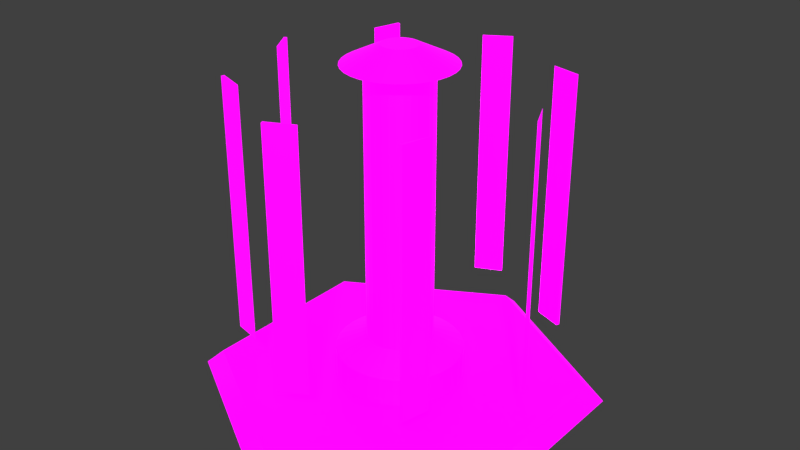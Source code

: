 # Source: Wind_Turbine.blend  (saved by Blender 2.80.75; exported with 4.5.12 LTS)
import bpy
from mathutils import Matrix  # noqa: F401  (used for matrix-valued properties, if any)

bpy.ops.wm.read_factory_settings(use_empty=True)
scene = bpy.context.scene
scene.name = 'Scene'

# ---- collections
col_collection_1 = bpy.data.collections.new('Collection 1'); scene.collection.children.link(col_collection_1)

# ---- images (referenced by path relative to the original .blend; pixels are not part of the script)
import os
ASSET_DIR = os.environ.get("B2B_ASSET_DIR", "")  # directory of the original .blend (textures are referenced by path, not embedded)
HERE = os.path.dirname(os.path.abspath(__file__))  # packed textures are extracted next to this script under _unpacked/

def load_image(name, relpath, width, height, colorspace="sRGB"):
    """Load a texture the original file referenced (path relative to the .blend, or extracted next to this script)."""
    p = next((c for c in (os.path.join(HERE, relpath), os.path.join(ASSET_DIR, relpath)) if relpath and os.path.exists(c)), "")
    if p:
        img = bpy.data.images.load(p, check_existing=True)
        img.name = name
    else:  # same state as the original file: an image datablock whose file is absent (Cycles renders it pink)
        img = bpy.data.images.new(name, width, height)
        img.source = "FILE"
        img.filepath = "//" + (relpath or name)
    img.colorspace_settings.name = colorspace
    return img
img_player_production_building_pallet_psd = load_image('Player Production Building Pallet.psd', 'Player Production Building Pallet.psd', 1024, 1024, 'sRGB')
img_emission_pallet_psd = load_image('Emission Pallet.psd', 'Emission Pallet.psd', 1024, 1024, 'sRGB')

# ---- materials (node trees are filled in below, after node groups)
mat_material = bpy.data.materials.new('Material')

# ---- material node trees
mat_material.use_nodes = True; mat_material.node_tree.nodes.clear()
_N = mat_material.node_tree.nodes; _L = mat_material.node_tree.links
n0 = _N.new('ShaderNodeOutputMaterial'); n0.name = 'Material Output'; n0.location = (300, 300)
n1 = _N.new('ShaderNodeBsdfPrincipled'); n1.name = 'Principled BSDF'; n1.location = (10, 300)
n1.distribution = 'GGX'
n1.subsurface_method = 'BURLEY'
n1.inputs[1].default_value = 0.6796
n1.inputs[3].default_value = 1.45
n1.inputs[13].default_value = 0.616
n1.inputs[28].default_value = 1.0
n2 = _N.new('ShaderNodeTexImage'); n2.name = 'Image Texture'; n2.location = (-280, 280)
n2.image = img_player_production_building_pallet_psd
n2.interpolation = 'Closest'
n3 = _N.new('ShaderNodeTexImage'); n3.name = 'Image Texture.001'; n3.location = (-280, -60)
n3.image = img_emission_pallet_psd
n3.interpolation = 'Closest'
_L.new(n1.outputs[0], n0.inputs[0])
_L.new(n2.outputs[0], n1.inputs[0])
_L.new(n3.outputs[0], n1.inputs[27])
n0.is_active_output = True

# ---- world
world_world = bpy.data.worlds.new('World'); scene.world = world_world
world_world.color = (0.05088, 0.05088, 0.05088)
world_world.use_sun_shadow = False
world_world.sun_shadow_jitter_overblur = 0.0
world_world.cycles.sampling_method = 'MANUAL'
world_world.light_settings.distance = 160.2

# ---- meshes
me_cube = bpy.data.meshes.new('Cube')
me_cube.from_pydata([(0.64, 0.276, 0.05828), (0.64, 1.355, 0.05829), (0.6526, 0.276, 0.05227), (0.6526, 1.355, 0.05227), (0.5871, 0.276, -0.05227), (0.5871, 1.355, -0.05227), (0.05828, 0.276, -0.64), (0.05828, 1.355, -0.64), (0.05227, 0.276, -0.6526), (0.05227, 1.355, -0.6526), (-0.05227, 0.276, -0.5871), (-0.05227, 1.355, -0.5871), (-0.05828, 0.276, 0.64), (-0.05828, 1.355, 0.64), (-0.05227, 0.276, 0.6526), (-0.05227, 1.355, 0.6526), (0.05227, 0.276, 0.5871), (0.05227, 1.355, 0.5871), (-0.64, 0.276, -0.05828), (-0.64, 1.355, -0.05828), (-0.6526, 0.276, -0.05227), (-0.6526, 1.355, -0.05227), (-0.5871, 0.276, 0.05227), (-0.5871, 1.355, 0.05227), (0.4938, 0.276, -0.4113), (0.4938, 1.355, -0.4113), (0.4984, 0.276, -0.4245), (0.4984, 1.355, -0.4245), (0.3782, 0.276, -0.4521), (0.3782, 1.355, -0.4521), (-0.4113, 0.276, -0.4938), (-0.4113, 1.355, -0.4938), (-0.4245, 0.276, -0.4984), (-0.4245, 1.355, -0.4984), (-0.4521, 0.276, -0.3782), (-0.4521, 1.355, -0.3782), (0.4113, 0.276, 0.4938), (0.4113, 1.355, 0.4938), (0.4245, 0.276, 0.4984), (0.4245, 1.355, 0.4984), (0.4521, 0.276, 0.3782), (0.4521, 1.355, 0.3782), (-0.4938, 0.276, 0.4113), (-0.4938, 1.355, 0.4113), (-0.4984, 0.276, 0.4245), (-0.4984, 1.355, 0.4245), (-0.3782, 0.276, 0.4521), (-0.3782, 1.355, 0.4521)], [], [(0, 2, 3, 1), (2, 4, 5, 3), (4, 0, 1, 5), (2, 0, 4), (5, 1, 3), (6, 8, 9, 7), (8, 10, 11, 9), (10, 6, 7, 11), (8, 6, 10), (11, 7, 9), (12, 14, 15, 13), (14, 16, 17, 15), (16, 12, 13, 17), (14, 12, 16), (17, 13, 15), (18, 20, 21, 19), (20, 22, 23, 21), (22, 18, 19, 23), (20, 18, 22), (23, 19, 21), (24, 26, 27, 25), (26, 28, 29, 27), (28, 24, 25, 29), (26, 24, 28), (29, 25, 27), (30, 32, 33, 31), (32, 34, 35, 33), (34, 30, 31, 35), (32, 30, 34), (35, 31, 33), (36, 38, 39, 37), (38, 40, 41, 39), (40, 36, 37, 41), (38, 36, 40), (41, 37, 39), (42, 44, 45, 43), (44, 46, 47, 45), (46, 42, 43, 47), (44, 42, 46), (47, 43, 45)])
_uv = me_cube.uv_layers.new(name='UVMap')
_uv.uv.foreach_set('vector', [0.847, 0.6828, 0.847, 0.7424, 0.9067, 0.7424, 0.9067, 0.6828, 0.847, 0.7424, 0.847, 0.802, 0.9067, 0.802, 0.9067, 0.7424, 0.847, 0.8617, 0.847, 0.9213, 0.9067, 0.9213, 0.9067, 0.8617, 0.7874, 0.802, 0.7874, 0.8617, 0.847, 0.8617, 0.9067, 0.802, 0.9663, 0.8617, 0.9663, 0.802, 0.847, 0.6828, 0.847, 0.7424, 0.9067, 0.7424, 0.9067, 0.6828, 0.847, 0.7424, 0.847, 0.802, 0.9067, 0.802, 0.9067, 0.7424, 0.847, 0.8617, 0.847, 0.9213, 0.9067, 0.9213, 0.9067, 0.8617, 0.7874, 0.802, 0.7874, 0.8617, 0.847, 0.8617, 0.9067, 0.802, 0.9663, 0.8617, 0.9663, 0.802, 0.847, 0.6828, 0.847, 0.7424, 0.9067, 0.7424, 0.9067, 0.6828, 0.847, 0.7424, 0.847, 0.802, 0.9067, 0.802, 0.9067, 0.7424, 0.847, 0.8617, 0.847, 0.9213, 0.9067, 0.9213, 0.9067, 0.8617, 0.7874, 0.802, 0.7874, 0.8617, 0.847, 0.8617, 0.9067, 0.802, 0.9663, 0.8617, 0.9663, 0.802, 0.847, 0.6828, 0.847, 0.7424, 0.9067, 0.7424, 0.9067, 0.6828, 0.847, 0.7424, 0.847, 0.802, 0.9067, 0.802, 0.9067, 0.7424, 0.847, 0.8617, 0.847, 0.9213, 0.9067, 0.9213, 0.9067, 0.8617, 0.7874, 0.802, 0.7874, 0.8617, 0.847, 0.8617, 0.9067, 0.802, 0.9663, 0.8617, 0.9663, 0.802, 0.847, 0.6828, 0.847, 0.7424, 0.9067, 0.7424, 0.9067, 0.6828, 0.847, 0.7424, 0.847, 0.802, 0.9067, 0.802, 0.9067, 0.7424, 0.847, 0.8617, 0.847, 0.9213, 0.9067, 0.9213, 0.9067, 0.8617, 0.7874, 0.802, 0.7874, 0.8617, 0.847, 0.8617, 0.9067, 0.802, 0.9663, 0.8617, 0.9663, 0.802, 0.847, 0.6828, 0.847, 0.7424, 0.9067, 0.7424, 0.9067, 0.6828, 0.847, 0.7424, 0.847, 0.802, 0.9067, 0.802, 0.9067, 0.7424, 0.847, 0.8617, 0.847, 0.9213, 0.9067, 0.9213, 0.9067, 0.8617, 0.7874, 0.802, 0.7874, 0.8617, 0.847, 0.8617, 0.9067, 0.802, 0.9663, 0.8617, 0.9663, 0.802, 0.847, 0.6828, 0.847, 0.7424, 0.9067, 0.7424, 0.9067, 0.6828, 0.847, 0.7424, 0.847, 0.802, 0.9067, 0.802, 0.9067, 0.7424, 0.847, 0.8617, 0.847, 0.9213, 0.9067, 0.9213, 0.9067, 0.8617, 0.7874, 0.802, 0.7874, 0.8617, 0.847, 0.8617, 0.9067, 0.802, 0.9663, 0.8617, 0.9663, 0.802, 0.847, 0.6828, 0.847, 0.7424, 0.9067, 0.7424, 0.9067, 0.6828, 0.847, 0.7424, 0.847, 0.802, 0.9067, 0.802, 0.9067, 0.7424, 0.847, 0.8617, 0.847, 0.9213, 0.9067, 0.9213, 0.9067, 0.8617, 0.7874, 0.802, 0.7874, 0.8617, 0.847, 0.8617, 0.9067, 0.802, 0.9663, 0.8617, 0.9663, 0.802])
me_cube.materials.append(mat_material)
me_cube.use_remesh_preserve_volume = False
me_cube.use_remesh_preserve_attributes = False
me_cube.use_mirror_vertex_groups = False
me_cube.update()
me_tile = bpy.data.meshes.new('Tile')
me_tile.from_pydata([(0.0, -2.485e-07, 0.8452), (0.732, -1.243e-07, 0.4226), (0.732, 1.243e-07, -0.4226), (0.0, 2.485e-07, -0.8452), (-0.732, 1.243e-07, -0.4226), (-0.732, -1.243e-07, 0.4226), (0.0, 0.06538, 1.904e-08), (0.0, 0.06538, 0.7705), (0.6672, 0.06538, 0.3852), (0.6672, 0.06538, -0.3852), (0.0, 0.06538, -0.7705), (-0.6672, 0.06538, -0.3852), (-0.6672, 0.06538, 0.3852), (3.304e-08, 1.4, -0.2267), (0.04422, 1.4, -0.2223), (4.616e-08, 0.2447, -0.138), (4.616e-08, 1.373, -0.138), (0.02693, 0.2447, -0.1354), (0.02693, 1.373, -0.1354), (0.05282, 0.2447, -0.1275), (0.05282, 1.373, -0.1275), (0.07669, 0.2447, -0.1148), (0.07669, 1.373, -0.1148), (0.09761, 0.2447, -0.09761), (0.09761, 1.373, -0.09761), (0.1148, 0.2447, -0.07669), (0.1148, 1.373, -0.07669), (0.1275, 0.2447, -0.05282), (0.1275, 1.373, -0.05282), (0.1354, 0.2447, -0.02693), (0.1354, 1.373, -0.02693), (0.138, 0.2447, -2.529e-07), (0.138, 1.373, -1.049e-07), (0.1354, 0.2447, 0.02693), (0.1354, 1.373, 0.02693), (0.1275, 0.2447, 0.05282), (0.1275, 1.373, 0.05282), (0.1148, 0.2447, 0.07669), (0.1148, 1.373, 0.07669), (0.09761, 0.2447, 0.09761), (0.09761, 1.373, 0.09761), (0.07669, 0.2447, 0.1148), (0.07669, 1.373, 0.1148), (0.05282, 0.2447, 0.1275), (0.05282, 1.373, 0.1275), (0.02693, 0.2447, 0.1354), (0.02693, 1.373, 0.1354), (1.181e-09, 0.2447, 0.138), (1.181e-09, 1.373, 0.138), (-0.02693, 0.2447, 0.1354), (-0.02693, 1.373, 0.1354), (-0.05282, 0.2447, 0.1275), (-0.05282, 1.373, 0.1275), (-0.07669, 0.2447, 0.1148), (-0.07669, 1.373, 0.1148), (-0.09761, 0.2447, 0.09761), (-0.09761, 1.373, 0.09761), (-0.1148, 0.2447, 0.07669), (-0.1148, 1.373, 0.07669), (-0.1275, 0.2447, 0.05282), (-0.1275, 1.373, 0.05282), (-0.1354, 0.2447, 0.02693), (-0.1354, 1.373, 0.02693), (-0.138, 0.2447, -3.757e-07), (-0.138, 1.373, -2.278e-07), (-0.1354, 0.2447, -0.02693), (-0.1354, 1.373, -0.02693), (-0.1275, 0.2447, -0.05282), (-0.1275, 1.373, -0.05282), (-0.1148, 0.2447, -0.07669), (-0.1148, 1.373, -0.07669), (-0.09761, 0.2447, -0.09761), (-0.09761, 1.373, -0.09761), (-0.07669, 0.2447, -0.1148), (-0.07669, 1.373, -0.1148), (-0.05282, 0.2447, -0.1275), (-0.05282, 1.373, -0.1275), (-0.02693, 0.2447, -0.1354), (-0.02693, 1.373, -0.1354), (0.08675, 1.4, -0.2094), (0.1259, 1.4, -0.1885), (0.1603, 1.4, -0.1603), (0.1885, 1.4, -0.1259), (0.2094, 1.4, -0.08675), (0.2223, 1.4, -0.04422), (0.2267, 1.4, -5.122e-08), (0.2223, 1.4, 0.04422), (0.2094, 1.4, 0.08675), (0.1885, 1.4, 0.1259), (0.1603, 1.4, 0.1603), (0.1259, 1.4, 0.1885), (0.08675, 1.4, 0.2094), (0.04422, 1.4, 0.2223), (-4.082e-08, 1.4, 0.2267), (-0.04422, 1.4, 0.2223), (-0.08675, 1.4, 0.2094), (-0.1259, 1.4, 0.1885), (-0.1603, 1.4, 0.1603), (-0.1885, 1.4, 0.1259), (-0.2094, 1.4, 0.08675), (-0.2223, 1.4, 0.04422), (-0.2267, 1.4, -2.53e-07), (-0.2223, 1.4, -0.04422), (-0.2094, 1.4, -0.08675), (-0.1885, 1.4, -0.1259), (-0.1603, 1.4, -0.1603), (-0.1259, 1.4, -0.1885), (-0.08675, 1.4, -0.2094), (-0.04422, 1.4, -0.2223), (5.594e-08, 1.475, -0.07405), (-0.01445, 1.475, -0.07263), (-0.02834, 1.475, -0.06841), (-0.04114, 1.475, -0.06157), (-0.05236, 1.475, -0.05236), (-0.06157, 1.475, -0.04114), (-0.06841, 1.475, -0.02834), (-0.07263, 1.475, -0.01445), (-0.07405, 1.475, -1.086e-07), (-0.07263, 1.475, 0.01445), (-0.06841, 1.475, 0.02834), (-0.06157, 1.475, 0.04114), (-0.05236, 1.475, 0.05236), (-0.04114, 1.475, 0.06157), (-0.02834, 1.475, 0.06841), (-0.01445, 1.475, 0.07263), (3.182e-08, 1.475, 0.07405), (0.01445, 1.475, 0.07263), (0.02834, 1.475, 0.06841), (0.04114, 1.475, 0.06157), (0.05236, 1.475, 0.05236), (0.06157, 1.475, 0.04114), (0.06841, 1.475, 0.02834), (0.07263, 1.475, 0.01445), (0.07405, 1.475, -4.266e-08), (0.07263, 1.475, -0.01445), (0.06841, 1.475, -0.02834), (0.06157, 1.475, -0.04114), (0.05236, 1.475, -0.05236), (0.04114, 1.475, -0.06157), (0.02834, 1.475, -0.06841), (0.01445, 1.475, -0.07263), (3.303e-08, 0.1857, -0.2659), (0.05187, 0.1857, -0.2608), (0.1018, 0.1857, -0.2457), (0.1477, 0.1857, -0.2211), (0.188, 0.1857, -0.188), (0.2211, 0.1857, -0.1477), (0.2457, 0.1857, -0.1018), (0.2608, 0.1857, -0.05188), (0.2659, 0.1857, -2.385e-07), (0.2608, 0.1857, 0.05187), (0.2457, 0.1857, 0.1018), (0.2211, 0.1857, 0.1477), (0.188, 0.1857, 0.188), (0.1477, 0.1857, 0.2211), (0.1018, 0.1857, 0.2457), (0.05187, 0.1857, 0.2608), (-5.361e-08, 0.1857, 0.2659), (-0.05187, 0.1857, 0.2608), (-0.1018, 0.1857, 0.2457), (-0.1477, 0.1857, 0.2211), (-0.188, 0.1857, 0.188), (-0.2211, 0.1857, 0.1477), (-0.2457, 0.1857, 0.1018), (-0.2608, 0.1857, 0.05187), (-0.2659, 0.1857, -4.751e-07), (-0.2608, 0.1857, -0.05188), (-0.2457, 0.1857, -0.1018), (-0.2211, 0.1857, -0.1477), (-0.188, 0.1857, -0.188), (-0.1477, 0.1857, -0.2211), (-0.1018, 0.1857, -0.2457), (-0.05187, 0.1857, -0.2608), (3.29e-08, 0.0623, -0.2659), (0.05187, 0.0623, -0.2608), (0.1018, 0.0623, -0.2457), (0.1477, 0.0623, -0.2211), (0.188, 0.0623, -0.188), (0.2211, 0.0623, -0.1477), (0.2457, 0.0623, -0.1018), (0.2608, 0.0623, -0.05188), (0.2659, 0.0623, -2.725e-07), (0.2608, 0.0623, 0.05187), (0.2457, 0.0623, 0.1018), (0.2211, 0.0623, 0.1477), (0.188, 0.0623, 0.188), (0.1477, 0.0623, 0.2211), (0.1018, 0.0623, 0.2457), (0.05187, 0.0623, 0.2608), (-5.374e-08, 0.0623, 0.2659), (-0.05187, 0.0623, 0.2608), (-0.1018, 0.0623, 0.2457), (-0.1477, 0.0623, 0.2211), (-0.188, 0.0623, 0.188), (-0.2211, 0.0623, 0.1477), (-0.2457, 0.0623, 0.1018), (-0.2608, 0.0623, 0.05187), (-0.2659, 0.0623, -5.092e-07), (-0.2608, 0.0623, -0.05188), (-0.2457, 0.0623, -0.1018), (-0.2211, 0.0623, -0.1477), (-0.188, 0.0623, -0.188), (-0.1477, 0.0623, -0.2211), (-0.1018, 0.0623, -0.2457), (-0.05187, 0.0623, -0.2608)], [], [(6, 7, 8), (6, 8, 9), (6, 9, 10), (6, 10, 11), (6, 11, 12), (6, 12, 7), (5, 0, 7, 12), (2, 3, 10, 9), (3, 4, 11, 10), (0, 1, 8, 7), (4, 5, 12, 11), (1, 2, 9, 8), (89, 88, 130, 129), (50, 48, 93, 94), (15, 16, 18, 17), (97, 96, 122, 121), (66, 64, 101, 102), (17, 18, 20, 19), (100, 99, 119, 118), (18, 16, 13, 14), (19, 20, 22, 21), (92, 91, 127, 126), (28, 26, 82, 83), (21, 22, 24, 23), (84, 83, 135, 134), (44, 42, 90, 91), (23, 24, 26, 25), (108, 107, 111, 110), (60, 58, 98, 99), (25, 26, 28, 27), (103, 102, 116, 115), (76, 74, 106, 107), (27, 28, 30, 29), (13, 108, 110, 109), (22, 20, 79, 80), (29, 30, 32, 31), (95, 94, 124, 123), (38, 36, 87, 88), (31, 32, 34, 33), (87, 86, 132, 131), (54, 52, 95, 96), (33, 34, 36, 35), (79, 14, 140, 139), (70, 68, 103, 104), (35, 36, 38, 37), (106, 105, 113, 112), (32, 30, 84, 85), (37, 38, 40, 39), (98, 97, 121, 120), (48, 46, 92, 93), (39, 40, 42, 41), (90, 89, 129, 128), (64, 62, 100, 101), (41, 42, 44, 43), (82, 81, 137, 136), (26, 24, 81, 82), (43, 44, 46, 45), (101, 100, 118, 117), (42, 40, 89, 90), (45, 46, 48, 47), (93, 92, 126, 125), (58, 56, 97, 98), (47, 48, 50, 49), (85, 84, 134, 133), (74, 72, 105, 106), (49, 50, 52, 51), (104, 103, 115, 114), (16, 78, 108, 13), (51, 52, 54, 53), (96, 95, 123, 122), (20, 18, 14, 79), (53, 54, 56, 55), (88, 87, 131, 130), (36, 34, 86, 87), (55, 56, 58, 57), (80, 79, 139, 138), (52, 50, 94, 95), (57, 58, 60, 59), (107, 106, 112, 111), (68, 66, 102, 103), (59, 60, 62, 61), (99, 98, 120, 119), (30, 28, 83, 84), (61, 62, 64, 63), (91, 90, 128, 127), (46, 44, 91, 92), (63, 64, 66, 65), (83, 82, 136, 135), (62, 60, 99, 100), (65, 66, 68, 67), (102, 101, 117, 116), (78, 76, 107, 108), (67, 68, 70, 69), (94, 93, 125, 124), (24, 22, 80, 81), (69, 70, 72, 71), (86, 85, 133, 132), (40, 38, 88, 89), (71, 72, 74, 73), (140, 109, 110, 111, 112, 113, 114, 115, 116, 117, 118, 119, 120, 121, 122, 123, 124, 125, 126, 127, 128, 129, 130, 131, 132, 133, 134, 135, 136, 137, 138, 139), (56, 54, 96, 97), (73, 74, 76, 75), (72, 70, 104, 105), (14, 13, 109, 140), (75, 76, 78, 77), (81, 80, 138, 137), (34, 32, 85, 86), (77, 78, 16, 15), (43, 45, 156, 155), (105, 104, 114, 113), (152, 153, 185, 184), (27, 29, 148, 147), (65, 67, 167, 166), (49, 51, 159, 158), (33, 35, 151, 150), (17, 19, 143, 142), (71, 73, 170, 169), (55, 57, 162, 161), (39, 41, 154, 153), (77, 15, 141, 172), (23, 25, 146, 145), (61, 63, 165, 164), (45, 47, 157, 156), (29, 31, 149, 148), (67, 69, 168, 167), (51, 53, 160, 159), (35, 37, 152, 151), (19, 21, 144, 143), (73, 75, 171, 170), (57, 59, 163, 162), (41, 43, 155, 154), (15, 17, 142, 141), (25, 27, 147, 146), (63, 65, 166, 165), (47, 49, 158, 157), (31, 33, 150, 149), (69, 71, 169, 168), (53, 55, 161, 160), (37, 39, 153, 152), (21, 23, 145, 144), (75, 77, 172, 171), (59, 61, 164, 163), (166, 167, 199, 198), (153, 154, 186, 185), (167, 168, 200, 199), (154, 155, 187, 186), (141, 142, 174, 173), (168, 169, 201, 200), (155, 156, 188, 187), (142, 143, 175, 174), (169, 170, 202, 201), (156, 157, 189, 188), (143, 144, 176, 175), (170, 171, 203, 202), (157, 158, 190, 189), (144, 145, 177, 176), (171, 172, 204, 203), (158, 159, 191, 190), (145, 146, 178, 177), (172, 141, 173, 204), (159, 160, 192, 191), (146, 147, 179, 178), (160, 161, 193, 192), (147, 148, 180, 179), (161, 162, 194, 193), (148, 149, 181, 180), (162, 163, 195, 194), (149, 150, 182, 181), (163, 164, 196, 195), (150, 151, 183, 182), (164, 165, 197, 196), (151, 152, 184, 183), (165, 166, 198, 197)])
me_tile.polygons.foreach_set('use_smooth', [1, 1, 1, 1, 1, 1, 1, 1, 1, 1, 1, 1, 0, 0, 0, 0, 0, 0, 0, 0, 0, 0, 0, 0, 0, 0, 0, 0, 0, 0, 0, 0, 0, 0, 0, 0, 0, 0, 0, 0, 0, 0, 0, 0, 0, 0, 0, 0, 0, 0, 0, 0, 0, 0, 0, 0, 0, 0, 0, 0, 0, 0, 0, 0, 0, 0, 0, 0, 0, 0, 0, 0, 0, 0, 0, 0, 0, 0, 0, 0, 0, 0, 0, 0, 0, 0, 0, 0, 0, 0, 0, 0, 0, 0, 0, 0, 0, 0, 0, 0, 0, 0, 0, 0, 0, 0, 0, 0, 0, 0, 0, 0, 0, 0, 0, 0, 0, 0, 0, 0, 0, 0, 0, 0, 0, 0, 0, 0, 0, 0, 0, 0, 0, 0, 0, 0, 0, 0, 0, 0, 0, 0, 0, 0, 0, 0, 0, 0, 0, 0, 0, 0, 0, 0, 0, 0, 0, 0, 0, 0, 0, 0, 0, 0, 0, 0, 0, 0, 0, 0, 0, 0, 0])
_k = set([(0, 1), (0, 5), (1, 2), (2, 3), (3, 4), (4, 5), (7, 8), (7, 12), (8, 9), (9, 10), (10, 11), (11, 12)])
me_tile.attributes.new('sharp_edge', 'BOOLEAN', 'EDGE').data.foreach_set('value', [ (min(e.vertices), max(e.vertices)) in _k for e in me_tile.edges])
_uv = me_tile.uv_layers.new(name='UVMap')
_uv.uv.foreach_set('vector', [0.3318, 0.8035, 0.2872, 0.7819, 0.3711, 0.7337, 0.3318, 0.8035, 0.3711, 0.7337, 0.4548, 0.7821, 0.3318, 0.8035, 0.4548, 0.7821, 0.4547, 0.8789, 0.3318, 0.8035, 0.4547, 0.8789, 0.3709, 0.9271, 0.3318, 0.8035, 0.3709, 0.9271, 0.2872, 0.8787, 0.3318, 0.8035, 0.2872, 0.8787, 0.2872, 0.7819, 0.3185, 0.8834, 0.3185, 0.8115, 0.3257, 0.8157, 0.3256, 0.8793, 0.443, 0.8117, 0.443, 0.8836, 0.4358, 0.8794, 0.4359, 0.8158, 0.443, 0.8836, 0.3807, 0.9194, 0.3807, 0.9111, 0.4358, 0.8794, 0.3185, 0.8115, 0.3808, 0.7757, 0.3808, 0.7839, 0.3257, 0.8157, 0.3807, 0.9194, 0.3185, 0.8834, 0.3256, 0.8793, 0.3807, 0.9111, 0.3808, 0.7757, 0.443, 0.8117, 0.4359, 0.8158, 0.3808, 0.7839, 0.1011, 0.8458, 0.09621, 0.8388, 0.1244, 0.8224, 0.1261, 0.8246, 0.1383, 0.892, 0.1332, 0.8919, 0.132, 0.8742, 0.1405, 0.8744, 0.09521, 0.9613, 0.09008, 0.5806, 0.09236, 0.5804, 0.09749, 0.9612, 0.163, 0.8561, 0.1554, 0.8598, 0.1438, 0.8292, 0.1463, 0.828, 0.1612, 0.9281, 0.1623, 0.923, 0.1799, 0.9254, 0.178, 0.9337, 0.09749, 0.9612, 0.09236, 0.5804, 0.09464, 0.5803, 0.09977, 0.961, 0.1806, 0.8379, 0.1759, 0.8449, 0.1505, 0.8244, 0.152, 0.8221, 0.128, 0.9462, 0.1332, 0.947, 0.132, 0.9647, 0.1236, 0.9633, 0.09977, 0.961, 0.09464, 0.5803, 0.09692, 0.5802, 0.1021, 0.9609, 0.1219, 0.8601, 0.1142, 0.8566, 0.1303, 0.8282, 0.1329, 0.8293, 0.1093, 0.9296, 0.1116, 0.9342, 0.09665, 0.9437, 0.09279, 0.9361, 0.1021, 0.9609, 0.09692, 0.5802, 0.09921, 0.5801, 0.1043, 0.9608, 0.09037, 0.8059, 0.09259, 0.7977, 0.1233, 0.8089, 0.1225, 0.8116, 0.1232, 0.8945, 0.1187, 0.8971, 0.1082, 0.8828, 0.1156, 0.8784, 0.1043, 0.9608, 0.09921, 0.5801, 0.1015, 0.58, 0.1066, 0.9607, 0.1387, 0.7659, 0.1472, 0.7667, 0.1411, 0.7988, 0.1383, 0.7985, 0.1591, 0.906, 0.1562, 0.9017, 0.1698, 0.8904, 0.1746, 0.8974, 0.1066, 0.9607, 0.1015, 0.58, 0.1038, 0.5798, 0.1089, 0.9605, 0.1759, 0.7839, 0.1806, 0.7909, 0.152, 0.8067, 0.1505, 0.8044, 0.1434, 0.9457, 0.1482, 0.9437, 0.1567, 0.9592, 0.1488, 0.9626, 0.1089, 0.9605, 0.1038, 0.5798, 0.1061, 0.5797, 0.1112, 0.9604, 0.1302, 0.7665, 0.1387, 0.7659, 0.1383, 0.7985, 0.1355, 0.7988, 0.1187, 0.9417, 0.1232, 0.9444, 0.1156, 0.9604, 0.1082, 0.9561, 0.1112, 0.9604, 0.1061, 0.5797, 0.1083, 0.5796, 0.1135, 0.9603, 0.1472, 0.8621, 0.1387, 0.8629, 0.1383, 0.8302, 0.1411, 0.83, 0.1116, 0.9047, 0.1093, 0.9093, 0.09279, 0.9028, 0.09665, 0.8952, 0.1135, 0.9603, 0.1083, 0.5796, 0.1106, 0.5795, 0.1157, 0.9602, 0.09259, 0.8311, 0.09037, 0.8229, 0.1225, 0.8172, 0.1233, 0.8199, 0.1482, 0.8952, 0.1434, 0.8931, 0.1488, 0.8763, 0.1567, 0.8796, 0.1157, 0.9602, 0.1106, 0.5795, 0.1129, 0.5793, 0.118, 0.9601, 0.1142, 0.7722, 0.1219, 0.7687, 0.1329, 0.7995, 0.1303, 0.8006, 0.1562, 0.9371, 0.1591, 0.9328, 0.1746, 0.9415, 0.1698, 0.9485, 0.118, 0.9601, 0.1129, 0.5793, 0.1152, 0.5792, 0.1203, 0.9599, 0.1554, 0.769, 0.163, 0.7727, 0.1463, 0.8008, 0.1438, 0.7996, 0.1074, 0.9194, 0.1078, 0.9246, 0.09042, 0.9279, 0.08962, 0.9194, 0.1203, 0.9599, 0.1152, 0.5792, 0.1175, 0.5791, 0.1226, 0.9598, 0.1699, 0.8511, 0.163, 0.8561, 0.1463, 0.828, 0.1485, 0.8264, 0.1332, 0.8919, 0.128, 0.8927, 0.1236, 0.8755, 0.132, 0.8742, 0.1226, 0.9598, 0.1175, 0.5791, 0.1197, 0.579, 0.1249, 0.9597, 0.1072, 0.8518, 0.1011, 0.8458, 0.1261, 0.8246, 0.128, 0.8266, 0.1623, 0.9158, 0.1612, 0.9108, 0.178, 0.9052, 0.1799, 0.9135, 0.1249, 0.9597, 0.1197, 0.579, 0.122, 0.5789, 0.1272, 0.9596, 0.09621, 0.79, 0.1011, 0.783, 0.1261, 0.8041, 0.1244, 0.8064, 0.1116, 0.9342, 0.1148, 0.9383, 0.1019, 0.9504, 0.09665, 0.9437, 0.1272, 0.9596, 0.122, 0.5789, 0.1243, 0.5787, 0.1294, 0.9594, 0.1841, 0.8301, 0.1806, 0.8379, 0.152, 0.8221, 0.1531, 0.8195, 0.1187, 0.8971, 0.1148, 0.9006, 0.1019, 0.8884, 0.1082, 0.8828, 0.1294, 0.9594, 0.1243, 0.5787, 0.1266, 0.5786, 0.1317, 0.9593, 0.1302, 0.8623, 0.1219, 0.8601, 0.1329, 0.8293, 0.1355, 0.83, 0.1562, 0.9017, 0.1525, 0.8981, 0.1637, 0.8844, 0.1698, 0.8904, 0.1317, 0.9593, 0.1266, 0.5786, 0.1289, 0.5785, 0.134, 0.9592, 0.08962, 0.8144, 0.09037, 0.8059, 0.1225, 0.8116, 0.1223, 0.8144, 0.1482, 0.9437, 0.1525, 0.9408, 0.1637, 0.9545, 0.1567, 0.9592, 0.134, 0.9592, 0.1289, 0.5785, 0.1312, 0.5784, 0.1363, 0.9591, 0.1699, 0.7777, 0.1759, 0.7839, 0.1505, 0.8044, 0.1485, 0.8024, 0.1332, 0.947, 0.1383, 0.9468, 0.1405, 0.9644, 0.132, 0.9647, 0.1363, 0.9591, 0.1312, 0.5784, 0.1334, 0.5782, 0.1386, 0.9589, 0.1554, 0.8598, 0.1472, 0.8621, 0.1411, 0.83, 0.1438, 0.8292, 0.1232, 0.9444, 0.128, 0.9462, 0.1236, 0.9633, 0.1156, 0.9604, 0.1386, 0.9589, 0.1334, 0.5782, 0.1357, 0.5781, 0.1408, 0.9588, 0.09621, 0.8388, 0.09259, 0.8311, 0.1233, 0.8199, 0.1244, 0.8224, 0.1093, 0.9093, 0.1078, 0.9143, 0.09042, 0.9109, 0.09279, 0.9028, 0.1408, 0.9588, 0.1357, 0.5781, 0.138, 0.578, 0.1431, 0.9587, 0.1072, 0.777, 0.1142, 0.7722, 0.1303, 0.8006, 0.128, 0.8022, 0.1434, 0.8931, 0.1383, 0.892, 0.1405, 0.8744, 0.1488, 0.8763, 0.1431, 0.9587, 0.138, 0.578, 0.1403, 0.5779, 0.1454, 0.9586, 0.1472, 0.7667, 0.1554, 0.769, 0.1438, 0.7996, 0.1411, 0.7988, 0.1591, 0.9328, 0.1612, 0.9281, 0.178, 0.9337, 0.1746, 0.9415, 0.1454, 0.9586, 0.1403, 0.5779, 0.1426, 0.5777, 0.1477, 0.9585, 0.1759, 0.8449, 0.1699, 0.8511, 0.1485, 0.8264, 0.1505, 0.8244, 0.1078, 0.9246, 0.1093, 0.9296, 0.09279, 0.9361, 0.09042, 0.9279, 0.1477, 0.9585, 0.1426, 0.5777, 0.1448, 0.5776, 0.15, 0.9583, 0.1142, 0.8566, 0.1072, 0.8518, 0.128, 0.8266, 0.1303, 0.8282, 0.128, 0.8927, 0.1232, 0.8945, 0.1156, 0.8784, 0.1236, 0.8755, 0.07695, 0.9623, 0.07182, 0.5816, 0.0741, 0.5814, 0.07923, 0.9621, 0.09259, 0.7977, 0.09621, 0.79, 0.1244, 0.8064, 0.1233, 0.8089, 0.1612, 0.9108, 0.1591, 0.906, 0.1746, 0.8974, 0.178, 0.9052, 0.07923, 0.9621, 0.0741, 0.5814, 0.07639, 0.5813, 0.08151, 0.962, 0.1806, 0.7909, 0.1841, 0.7987, 0.1531, 0.8093, 0.152, 0.8067, 0.1383, 0.9468, 0.1434, 0.9457, 0.1488, 0.9626, 0.1405, 0.9644, 0.08151, 0.962, 0.07639, 0.5813, 0.07867, 0.5812, 0.0838, 0.9619, 0.1387, 0.8629, 0.1302, 0.8623, 0.1355, 0.83, 0.1383, 0.8302, 0.1148, 0.9383, 0.1187, 0.9417, 0.1082, 0.9561, 0.1019, 0.9504, 0.0838, 0.9619, 0.07867, 0.5812, 0.08095, 0.5811, 0.08608, 0.9618, 0.09037, 0.8229, 0.08962, 0.8144, 0.1223, 0.8144, 0.1225, 0.8172, 0.1148, 0.9006, 0.1116, 0.9047, 0.09665, 0.8952, 0.1019, 0.8884, 0.08608, 0.9618, 0.08095, 0.5811, 0.08323, 0.5809, 0.08836, 0.9617, 0.1514, 0.1436, 0.1504, 0.1488, 0.1484, 0.1537, 0.1454, 0.1581, 0.1417, 0.1619, 0.1372, 0.1648, 0.1323, 0.1669, 0.1271, 0.1679, 0.1218, 0.1679, 0.1166, 0.1669, 0.1117, 0.1648, 0.1073, 0.1619, 0.1035, 0.1581, 0.1006, 0.1537, 0.09853, 0.1488, 0.0975, 0.1436, 0.0975, 0.1383, 0.09853, 0.1331, 0.1006, 0.1282, 0.1035, 0.1237, 0.1073, 0.12, 0.1117, 0.117, 0.1166, 0.115, 0.1218, 0.114, 0.1271, 0.114, 0.1323, 0.115, 0.1372, 0.117, 0.1417, 0.12, 0.1454, 0.1237, 0.1484, 0.1282, 0.1504, 0.1331, 0.1514, 0.1383, 0.1525, 0.8981, 0.1482, 0.8952, 0.1567, 0.8796, 0.1637, 0.8844, 0.08836, 0.9617, 0.08323, 0.5809, 0.08551, 0.5808, 0.09064, 0.9615, 0.1525, 0.9408, 0.1562, 0.9371, 0.1698, 0.9485, 0.1637, 0.9545, 0.1219, 0.7687, 0.1302, 0.7665, 0.1355, 0.7988, 0.1329, 0.7995, 0.09064, 0.9615, 0.08551, 0.5808, 0.0878, 0.5807, 0.09292, 0.9614, 0.1011, 0.783, 0.1072, 0.777, 0.128, 0.8022, 0.1261, 0.8041, 0.1078, 0.9143, 0.1074, 0.9194, 0.08962, 0.9194, 0.09042, 0.9109, 0.09292, 0.9614, 0.0878, 0.5807, 0.09008, 0.5806, 0.09521, 0.9613, 0.3525, 0.7026, 0.3587, 0.7053, 0.3475, 0.7387, 0.3355, 0.7335, 0.163, 0.7727, 0.1699, 0.7777, 0.1485, 0.8024, 0.1463, 0.8008, 0.3266, 0.6694, 0.3266, 0.6563, 0.3575, 0.6563, 0.3575, 0.6694, 0.3351, 0.656, 0.3333, 0.6625, 0.2986, 0.6563, 0.3021, 0.6437, 0.4047, 0.6521, 0.4011, 0.6464, 0.4292, 0.6252, 0.4361, 0.6362, 0.372, 0.7072, 0.3787, 0.7064, 0.3861, 0.7409, 0.3732, 0.7425, 0.3333, 0.676, 0.3351, 0.6825, 0.3021, 0.6948, 0.2986, 0.6822, 0.3587, 0.6332, 0.3525, 0.6359, 0.3355, 0.605, 0.3475, 0.5998, 0.3912, 0.6372, 0.3852, 0.6341, 0.3986, 0.6015, 0.4102, 0.6075, 0.3912, 0.7013, 0.3966, 0.6971, 0.4205, 0.723, 0.4102, 0.731, 0.342, 0.6941, 0.3468, 0.6988, 0.3247, 0.7262, 0.3153, 0.7172, 0.372, 0.6312, 0.3652, 0.6316, 0.3602, 0.5968, 0.3732, 0.596, 0.342, 0.6444, 0.338, 0.6499, 0.3077, 0.6319, 0.3153, 0.6213, 0.4047, 0.6864, 0.4072, 0.6801, 0.4409, 0.6901, 0.4361, 0.7022, 0.3587, 0.7053, 0.3652, 0.7069, 0.3602, 0.7417, 0.3475, 0.7387, 0.3333, 0.6625, 0.3327, 0.6692, 0.2975, 0.6692, 0.2986, 0.6563, 0.4011, 0.6464, 0.3966, 0.6413, 0.4205, 0.6155, 0.4292, 0.6252, 0.3787, 0.7064, 0.3852, 0.7044, 0.3986, 0.737, 0.3861, 0.7409, 0.3351, 0.6825, 0.338, 0.6886, 0.3077, 0.7066, 0.3021, 0.6948, 0.3525, 0.6359, 0.3468, 0.6397, 0.3247, 0.6123, 0.3355, 0.605, 0.3852, 0.6341, 0.3787, 0.6321, 0.3861, 0.5976, 0.3986, 0.6015, 0.3966, 0.6971, 0.4011, 0.6921, 0.4292, 0.7133, 0.4205, 0.723, 0.3468, 0.6988, 0.3525, 0.7026, 0.3355, 0.7335, 0.3247, 0.7262, 0.3652, 0.6316, 0.3587, 0.6332, 0.3475, 0.5998, 0.3602, 0.5968, 0.338, 0.6499, 0.3351, 0.656, 0.3021, 0.6437, 0.3077, 0.6319, 0.4072, 0.6584, 0.4047, 0.6521, 0.4361, 0.6362, 0.4409, 0.6484, 0.3652, 0.7069, 0.372, 0.7072, 0.3732, 0.7425, 0.3602, 0.7417, 0.3327, 0.6692, 0.3333, 0.676, 0.2986, 0.6822, 0.2975, 0.6692, 0.3966, 0.6413, 0.3912, 0.6372, 0.4102, 0.6075, 0.4205, 0.6155, 0.3852, 0.7044, 0.3912, 0.7013, 0.4102, 0.731, 0.3986, 0.737, 0.338, 0.6886, 0.342, 0.6941, 0.3153, 0.7172, 0.3077, 0.7066, 0.3468, 0.6397, 0.342, 0.6444, 0.3153, 0.6213, 0.3247, 0.6123, 0.3787, 0.6321, 0.372, 0.6312, 0.3732, 0.596, 0.3861, 0.5976, 0.4011, 0.6921, 0.4047, 0.6864, 0.4361, 0.7022, 0.4292, 0.7133, 0.3266, 0.9041, 0.3266, 0.8911, 0.3575, 0.8911, 0.3575, 0.9041, 0.3266, 0.6563, 0.3266, 0.6433, 0.3575, 0.6433, 0.3575, 0.6563, 0.3266, 0.8911, 0.3266, 0.878, 0.3575, 0.878, 0.3575, 0.8911, 0.3266, 0.6433, 0.3266, 0.6303, 0.3575, 0.6303, 0.3575, 0.6433, 0.3266, 0.8128, 0.3266, 0.7998, 0.3575, 0.7998, 0.3575, 0.8128, 0.3266, 0.878, 0.3266, 0.865, 0.3575, 0.865, 0.3575, 0.878, 0.3266, 0.6303, 0.3266, 0.6172, 0.3575, 0.6172, 0.3575, 0.6303, 0.3266, 0.7998, 0.3266, 0.7868, 0.3575, 0.7868, 0.3575, 0.7998, 0.3266, 0.865, 0.3266, 0.852, 0.3575, 0.852, 0.3575, 0.865, 0.3266, 0.6172, 0.3266, 0.6042, 0.3575, 0.6042, 0.3575, 0.6172, 0.3266, 0.7868, 0.3266, 0.7737, 0.3575, 0.7737, 0.3575, 0.7868, 0.3266, 0.852, 0.3266, 0.8389, 0.3575, 0.8389, 0.3575, 0.852, 0.3266, 0.6042, 0.3266, 0.5911, 0.3575, 0.5911, 0.3575, 0.6042, 0.3266, 0.7737, 0.3266, 0.7607, 0.3575, 0.7607, 0.3575, 0.7737, 0.3266, 0.8389, 0.3266, 0.8259, 0.3575, 0.8259, 0.3575, 0.8389, 0.3266, 0.5911, 0.3266, 0.5781, 0.3575, 0.5781, 0.3575, 0.5911, 0.3266, 0.7607, 0.3266, 0.7476, 0.3575, 0.7476, 0.3575, 0.7607, 0.3266, 0.8259, 0.3266, 0.8128, 0.3575, 0.8128, 0.3575, 0.8259, 0.3266, 0.5781, 0.3266, 0.565, 0.3575, 0.565, 0.3575, 0.5781, 0.3266, 0.7476, 0.3266, 0.7346, 0.3575, 0.7346, 0.3575, 0.7476, 0.3266, 0.565, 0.3266, 0.552, 0.3575, 0.552, 0.3575, 0.565, 0.3266, 0.7346, 0.3266, 0.7215, 0.3575, 0.7215, 0.3575, 0.7346, 0.3266, 0.552, 0.3266, 0.539, 0.3575, 0.539, 0.3575, 0.552, 0.3266, 0.7215, 0.3266, 0.7085, 0.3575, 0.7085, 0.3575, 0.7215, 0.3266, 0.539, 0.3266, 0.5259, 0.3575, 0.5259, 0.3575, 0.539, 0.3266, 0.7085, 0.3266, 0.6955, 0.3575, 0.6955, 0.3575, 0.7085, 0.3266, 0.5259, 0.3266, 0.5129, 0.3575, 0.5129, 0.3575, 0.5259, 0.3266, 0.6955, 0.3266, 0.6824, 0.3575, 0.6824, 0.3575, 0.6955, 0.3266, 0.5129, 0.3266, 0.4998, 0.3575, 0.4998, 0.3575, 0.5129, 0.3266, 0.6824, 0.3266, 0.6694, 0.3575, 0.6694, 0.3575, 0.6824, 0.3266, 0.9172, 0.3266, 0.9041, 0.3575, 0.9041, 0.3575, 0.9172])
me_tile.materials.append(mat_material)
me_tile.use_remesh_preserve_volume = False
me_tile.use_remesh_preserve_attributes = False
me_tile.use_mirror_vertex_groups = False
me_tile.update()
me_tile.normals_split_custom_set([tuple(v) for v in zip(*[iter([0.0, 1.0, 2.947e-07, 0.0, 1.0, 2.899e-07, -2.792e-09, 1.0, 2.971e-07, 0.0, 1.0, 2.947e-07, -2.792e-09, 1.0, 2.971e-07, 2.792e-09, 1.0, 2.971e-07, 0.0, 1.0, 2.947e-07, 2.792e-09, 1.0, 2.971e-07, 0.0, 1.0, 2.899e-07, 0.0, 1.0, 2.947e-07, 0.0, 1.0, 2.899e-07, -2.792e-09, 1.0, 2.971e-07, 0.0, 1.0, 2.947e-07, -2.792e-09, 1.0, 2.971e-07, 2.792e-09, 1.0, 2.971e-07, 0.0, 1.0, 2.947e-07, 2.792e-09, 1.0, 2.971e-07, 0.0, 1.0, 2.899e-07, -0.57, 0.7529, 0.3291, 0.0, 0.7529, 0.6582, 0.0, 0.7529, 0.6582, -0.57, 0.7529, 0.3291, 0.57, 0.7529, -0.3291, 0.0, 0.7529, -0.6582, 0.0, 0.7529, -0.6582, 0.57, 0.7529, -0.3291, 0.0, 0.7529, -0.6582, -0.57, 0.7529, -0.3291, -0.57, 0.7529, -0.3291, 0.0, 0.7529, -0.6582, 0.0, 0.7529, 0.6582, 0.57, 0.7529, 0.3291, 0.57, 0.7529, 0.3291, 0.0, 0.7529, 0.6582, -0.57, 0.7529, -0.3291, -0.57, 0.7529, 0.3291, -0.57, 0.7529, 0.3291, -0.57, 0.7529, -0.3291, 0.57, 0.7529, 0.3291, 0.57, 0.7529, -0.3291, 0.57, 0.7529, -0.3291, 0.57, 0.7529, 0.3291, 0.3454, 0.8946, 0.2835, 0.3454, 0.8946, 0.2835, 0.3454, 0.8946, 0.2835, 0.3454, 0.8946, 0.2835, -0.02811, -0.958, 0.2854, -0.02811, -0.958, 0.2854, -0.02811, -0.958, 0.2854, -0.02811, -0.958, 0.2854, 0.09802, 1.183e-07, -0.9952, 0.09802, 1.183e-07, -0.9952, 0.09802, 1.183e-07, -0.9952, 0.09802, 1.183e-07, -0.9952, -0.2835, 0.8946, 0.3454, -0.2835, 0.8946, 0.3454, -0.2835, 0.8946, 0.3454, -0.2835, 0.8946, 0.3454, -0.2854, -0.958, -0.02811, -0.2854, -0.958, -0.02811, -0.2854, -0.958, -0.02811, -0.2854, -0.958, -0.02811, 0.2903, 1.397e-07, -0.9569, 0.2903, 1.397e-07, -0.9569, 0.2903, 1.397e-07, -0.9569, 0.2903, 1.397e-07, -0.9569, -0.4276, 0.8946, 0.1297, -0.4276, 0.8946, 0.1297, -0.4276, 0.8946, 0.1297, -0.4276, 0.8946, 0.1297, 0.02811, -0.958, -0.2854, 0.02811, -0.958, -0.2854, 0.02811, -0.958, -0.2854, 0.02811, -0.958, -0.2854, 0.4714, 1.494e-07, -0.8819, 0.4714, 1.494e-07, -0.8819, 0.4714, 1.494e-07, -0.8819, 0.4714, 1.494e-07, -0.8819, 0.1297, 0.8946, 0.4276, 0.1297, 0.8946, 0.4276, 0.1297, 0.8946, 0.4276, 0.1297, 0.8946, 0.4276, 0.2529, -0.958, -0.1352, 0.2529, -0.958, -0.1352, 0.2529, -0.958, -0.1352, 0.2529, -0.958, -0.1352, 0.6344, 1.037e-07, -0.773, 0.6344, 1.037e-07, -0.773, 0.6344, 1.037e-07, -0.773, 0.6344, 1.037e-07, -0.773, 0.4276, 0.8946, -0.1297, 0.4276, 0.8946, -0.1297, 0.4276, 0.8946, -0.1297, 0.4276, 0.8946, -0.1297, 0.1352, -0.958, 0.2529, 0.1352, -0.958, 0.2529, 0.1352, -0.958, 0.2529, 0.1352, -0.958, 0.2529, 0.773, 8.483e-08, -0.6344, 0.773, 8.483e-08, -0.6344, 0.773, 8.483e-08, -0.6344, 0.773, 8.483e-08, -0.6344, -0.1297, 0.8946, -0.4276, -0.1297, 0.8946, -0.4276, -0.1297, 0.8946, -0.4276, -0.1297, 0.8946, -0.4276, -0.2529, -0.958, 0.1352, -0.2529, -0.958, 0.1352, -0.2529, -0.958, 0.1352, -0.2529, -0.958, 0.1352, 0.8819, 6.663e-08, -0.4714, 0.8819, 6.663e-08, -0.4714, 0.8819, 6.663e-08, -0.4714, 0.8819, 6.663e-08, -0.4714, -0.4276, 0.8946, -0.1297, -0.4276, 0.8946, -0.1297, -0.4276, 0.8946, -0.1297, -0.4276, 0.8946, -0.1297, -0.1352, -0.958, -0.2529, -0.1352, -0.958, -0.2529, -0.1352, -0.958, -0.2529, -0.1352, -0.958, -0.2529, 0.9569, 4.177e-08, -0.2903, 0.9569, 4.177e-08, -0.2903, 0.9569, 4.177e-08, -0.2903, 0.9569, 4.177e-08, -0.2903, -0.0438, 0.8946, -0.4447, -0.0438, 0.8946, -0.4447, -0.0438, 0.8946, -0.4447, -0.0438, 0.8946, -0.4447, 0.1352, -0.958, -0.2529, 0.1352, -0.958, -0.2529, 0.1352, -0.958, -0.2529, 0.1352, -0.958, -0.2529, 0.9952, 1.325e-08, -0.09802, 0.9952, 1.325e-08, -0.09802, 0.9952, 1.325e-08, -0.09802, 0.9952, 1.325e-08, -0.09802, -0.1297, 0.8946, 0.4276, -0.1297, 0.8946, 0.4276, -0.1297, 0.8946, 0.4276, -0.1297, 0.8946, 0.4276, 0.2529, -0.958, 0.1352, 0.2529, -0.958, 0.1352, 0.2529, -0.958, 0.1352, 0.2529, -0.958, 0.1352, 0.9952, -1.16e-08, 0.09802, 0.9952, -1.16e-08, 0.09802, 0.9952, -1.16e-08, 0.09802, 0.9952, -1.16e-08, 0.09802, 0.4276, 0.8946, 0.1297, 0.4276, 0.8946, 0.1297, 0.4276, 0.8946, 0.1297, 0.4276, 0.8946, 0.1297, -0.1352, -0.958, 0.2529, -0.1352, -0.958, 0.2529, -0.1352, -0.958, 0.2529, -0.1352, -0.958, 0.2529, 0.9569, -3.248e-08, 0.2903, 0.9569, -3.248e-08, 0.2903, 0.9569, -3.248e-08, 0.2903, 0.9569, -3.248e-08, 0.2903, 0.1297, 0.8946, -0.4276, 0.1297, 0.8946, -0.4276, 0.1297, 0.8946, -0.4276, 0.1297, 0.8946, -0.4276, -0.2529, -0.958, -0.1352, -0.2529, -0.958, -0.1352, -0.2529, -0.958, -0.1352, -0.2529, -0.958, -0.1352, 0.8819, -6.529e-08, 0.4714, 0.8819, -6.529e-08, 0.4714, 0.8819, -6.529e-08, 0.4714, 0.8819, -6.529e-08, 0.4714, -0.2835, 0.8946, -0.3454, -0.2835, 0.8946, -0.3454, -0.2835, 0.8946, -0.3454, -0.2835, 0.8946, -0.3454, 0.2854, -0.958, -0.02811, 0.2854, -0.958, -0.02811, 0.2854, -0.958, -0.02811, 0.2854, -0.958, -0.02811, 0.773, -6.787e-08, 0.6344, 0.773, -6.787e-08, 0.6344, 0.773, -6.787e-08, 0.6344, 0.773, -6.787e-08, 0.6344, -0.3454, 0.8946, 0.2835, -0.3454, 0.8946, 0.2835, -0.3454, 0.8946, 0.2835, -0.3454, 0.8946, 0.2835, 0.02811, -0.958, 0.2854, 0.02811, -0.958, 0.2854, 0.02811, -0.958, 0.2854, 0.02811, -0.958, 0.2854, 0.6344, -8.601e-08, 0.773, 0.6344, -8.601e-08, 0.773, 0.6344, -8.601e-08, 0.773, 0.6344, -8.601e-08, 0.773, 0.2835, 0.8946, 0.3454, 0.2835, 0.8946, 0.3454, 0.2835, 0.8946, 0.3454, 0.2835, 0.8946, 0.3454, -0.2854, -0.958, 0.02811, -0.2854, -0.958, 0.02811, -0.2854, -0.958, 0.02811, -0.2854, -0.958, 0.02811, 0.4714, -1.016e-07, 0.8819, 0.4714, -1.016e-07, 0.8819, 0.4714, -1.016e-07, 0.8819, 0.4714, -1.016e-07, 0.8819, 0.3454, 0.8946, -0.2835, 0.3454, 0.8946, -0.2835, 0.3454, 0.8946, -0.2835, 0.3454, 0.8946, -0.2835, 0.2217, -0.958, -0.1819, 0.2217, -0.958, -0.1819, 0.2217, -0.958, -0.1819, 0.2217, -0.958, -0.1819, 0.2903, -1.133e-07, 0.9569, 0.2903, -1.133e-07, 0.9569, 0.2903, -1.133e-07, 0.9569, 0.2903, -1.133e-07, 0.9569, -0.4447, 0.8946, 0.0438, -0.4447, 0.8946, 0.0438, -0.4447, 0.8946, 0.0438, -0.4447, 0.8946, 0.0438, 0.1819, -0.958, 0.2217, 0.1819, -0.958, 0.2217, 0.1819, -0.958, 0.2217, 0.1819, -0.958, 0.2217, 0.09802, -1.183e-07, 0.9952, 0.09802, -1.183e-07, 0.9952, 0.09802, -1.183e-07, 0.9952, 0.09802, -1.183e-07, 0.9952, 0.0438, 0.8946, 0.4447, 0.0438, 0.8946, 0.4447, 0.0438, 0.8946, 0.4447, 0.0438, 0.8946, 0.4447, -0.2217, -0.958, 0.1819, -0.2217, -0.958, 0.1819, -0.2217, -0.958, 0.1819, -0.2217, -0.958, 0.1819, -0.09802, -1.183e-07, 0.9952, -0.09802, -1.183e-07, 0.9952, -0.09802, -1.183e-07, 0.9952, -0.09802, -1.183e-07, 0.9952, 0.4447, 0.8946, -0.0438, 0.4447, 0.8946, -0.0438, 0.4447, 0.8946, -0.0438, 0.4447, 0.8946, -0.0438, -0.1819, -0.958, -0.2217, -0.1819, -0.958, -0.2217, -0.1819, -0.958, -0.2217, -0.1819, -0.958, -0.2217, -0.2903, -1.138e-07, 0.9569, -0.2903, -1.138e-07, 0.9569, -0.2903, -1.138e-07, 0.9569, -0.2903, -1.138e-07, 0.9569, -0.3941, 0.8946, -0.2106, -0.3941, 0.8946, -0.2106, -0.3941, 0.8946, -0.2106, -0.3941, 0.8946, -0.2106, -0.02811, -0.958, -0.2854, -0.02811, -0.958, -0.2854, -0.02811, -0.958, -0.2854, -0.02811, -0.958, -0.2854, -0.4714, -1.027e-07, 0.8819, -0.4714, -1.027e-07, 0.8819, -0.4714, -1.027e-07, 0.8819, -0.4714, -1.027e-07, 0.8819, -0.2106, 0.8946, 0.3941, -0.2106, 0.8946, 0.3941, -0.2106, 0.8946, 0.3941, -0.2106, 0.8946, 0.3941, 0.08325, -0.958, -0.2744, 0.08325, -0.958, -0.2744, 0.08325, -0.958, -0.2744, 0.08325, -0.958, -0.2744, -0.6344, -8.842e-08, 0.773, -0.6344, -8.842e-08, 0.773, -0.6344, -8.842e-08, 0.773, -0.6344, -8.842e-08, 0.773, 0.3941, 0.8946, 0.2106, 0.3941, 0.8946, 0.2106, 0.3941, 0.8946, 0.2106, 0.3941, 0.8946, 0.2106, 0.2744, -0.958, 0.08325, 0.2744, -0.958, 0.08325, 0.2744, -0.958, 0.08325, 0.2744, -0.958, 0.08325, -0.773, -7.721e-08, 0.6344, -0.773, -7.721e-08, 0.6344, -0.773, -7.721e-08, 0.6344, -0.773, -7.721e-08, 0.6344, 0.2106, 0.8946, -0.3941, 0.2106, 0.8946, -0.3941, 0.2106, 0.8946, -0.3941, 0.2106, 0.8946, -0.3941, -0.08325, -0.958, 0.2744, -0.08325, -0.958, 0.2744, -0.08325, -0.958, 0.2744, -0.08325, -0.958, 0.2744, -0.8819, -6.663e-08, 0.4714, -0.8819, -6.663e-08, 0.4714, -0.8819, -6.663e-08, 0.4714, -0.8819, -6.663e-08, 0.4714, -0.2106, 0.8946, -0.3941, -0.2106, 0.8946, -0.3941, -0.2106, 0.8946, -0.3941, -0.2106, 0.8946, -0.3941, -0.2744, -0.958, -0.08325, -0.2744, -0.958, -0.08325, -0.2744, -0.958, -0.08325, -0.2744, -0.958, -0.08325, -0.9569, -4.177e-08, 0.2903, -0.9569, -4.177e-08, 0.2903, -0.9569, -4.177e-08, 0.2903, -0.9569, -4.177e-08, 0.2903, -0.3941, 0.8946, 0.2106, -0.3941, 0.8946, 0.2106, -0.3941, 0.8946, 0.2106, -0.3941, 0.8946, 0.2106, 0.2744, -0.958, -0.08325, 0.2744, -0.958, -0.08325, 0.2744, -0.958, -0.08325, 0.2744, -0.958, -0.08325, -0.9952, -1.325e-08, 0.09802, -0.9952, -1.325e-08, 0.09802, -0.9952, -1.325e-08, 0.09802, -0.9952, -1.325e-08, 0.09802, 0.2106, 0.8946, 0.3941, 0.2106, 0.8946, 0.3941, 0.2106, 0.8946, 0.3941, 0.2106, 0.8946, 0.3941, 0.08325, -0.958, 0.2744, 0.08325, -0.958, 0.2744, 0.08325, -0.958, 0.2744, 0.08325, -0.958, 0.2744, -0.9952, 1.16e-08, -0.09802, -0.9952, 1.16e-08, -0.09802, -0.9952, 1.16e-08, -0.09802, -0.9952, 1.16e-08, -0.09802, 0.3941, 0.8946, -0.2106, 0.3941, 0.8946, -0.2106, 0.3941, 0.8946, -0.2106, 0.3941, 0.8946, -0.2106, -0.2744, -0.958, 0.08325, -0.2744, -0.958, 0.08325, -0.2744, -0.958, 0.08325, -0.2744, -0.958, 0.08325, -0.9569, 3.249e-08, -0.2903, -0.9569, 3.249e-08, -0.2903, -0.9569, 3.249e-08, -0.2903, -0.9569, 3.249e-08, -0.2903, -0.4447, 0.8946, -0.0438, -0.4447, 0.8946, -0.0438, -0.4447, 0.8946, -0.0438, -0.4447, 0.8946, -0.0438, -0.08325, -0.958, -0.2744, -0.08325, -0.958, -0.2744, -0.08325, -0.958, -0.2744, -0.08325, -0.958, -0.2744, -0.8819, 6.765e-08, -0.4714, -0.8819, 6.765e-08, -0.4714, -0.8819, 6.765e-08, -0.4714, -0.8819, 6.765e-08, -0.4714, -0.0438, 0.8946, 0.4447, -0.0438, 0.8946, 0.4447, -0.0438, 0.8946, 0.4447, -0.0438, 0.8946, 0.4447, 0.1819, -0.958, -0.2217, 0.1819, -0.958, -0.2217, 0.1819, -0.958, -0.2217, 0.1819, -0.958, -0.2217, -0.773, 8.312e-08, -0.6344, -0.773, 8.312e-08, -0.6344, -0.773, 8.312e-08, -0.6344, -0.773, 8.312e-08, -0.6344, 0.4447, 0.8946, 0.0438, 0.4447, 0.8946, 0.0438, 0.4447, 0.8946, 0.0438, 0.4447, 0.8946, 0.0438, 0.2217, -0.958, 0.1819, 0.2217, -0.958, 0.1819, 0.2217, -0.958, 0.1819, 0.2217, -0.958, 0.1819, -0.6344, 8.601e-08, -0.773, -0.6344, 8.601e-08, -0.773, -0.6344, 8.601e-08, -0.773, -0.6344, 8.601e-08, -0.773, -1.038e-13, 1.0, 3.265e-07, -1.038e-13, 1.0, 3.265e-07, -1.038e-13, 1.0, 3.265e-07, -1.038e-13, 1.0, 3.265e-07, -1.038e-13, 1.0, 3.265e-07, -1.038e-13, 1.0, 3.265e-07, -1.038e-13, 1.0, 3.265e-07, -1.038e-13, 1.0, 3.265e-07, -1.038e-13, 1.0, 3.265e-07, -1.038e-13, 1.0, 3.265e-07, -1.038e-13, 1.0, 3.265e-07, -1.038e-13, 1.0, 3.265e-07, -1.038e-13, 1.0, 3.265e-07, -1.038e-13, 1.0, 3.265e-07, -1.038e-13, 1.0, 3.265e-07, -1.038e-13, 1.0, 3.265e-07, -1.038e-13, 1.0, 3.265e-07, -1.038e-13, 1.0, 3.265e-07, -1.038e-13, 1.0, 3.265e-07, -1.038e-13, 1.0, 3.265e-07, -1.038e-13, 1.0, 3.265e-07, -1.038e-13, 1.0, 3.265e-07, -1.038e-13, 1.0, 3.265e-07, -1.038e-13, 1.0, 3.265e-07, -1.038e-13, 1.0, 3.265e-07, -1.038e-13, 1.0, 3.265e-07, -1.038e-13, 1.0, 3.265e-07, -1.038e-13, 1.0, 3.265e-07, -1.038e-13, 1.0, 3.265e-07, -1.038e-13, 1.0, 3.265e-07, -1.038e-13, 1.0, 3.265e-07, -1.038e-13, 1.0, 3.265e-07, -0.1819, -0.958, 0.2217, -0.1819, -0.958, 0.2217, -0.1819, -0.958, 0.2217, -0.1819, -0.958, 0.2217, -0.4714, 1.016e-07, -0.8819, -0.4714, 1.016e-07, -0.8819, -0.4714, 1.016e-07, -0.8819, -0.4714, 1.016e-07, -0.8819, -0.2217, -0.958, -0.1819, -0.2217, -0.958, -0.1819, -0.2217, -0.958, -0.1819, -0.2217, -0.958, -0.1819, 0.0438, 0.8946, -0.4447, 0.0438, 0.8946, -0.4447, 0.0438, 0.8946, -0.4447, 0.0438, 0.8946, -0.4447, -0.2903, 1.133e-07, -0.9569, -0.2903, 1.133e-07, -0.9569, -0.2903, 1.133e-07, -0.9569, -0.2903, 1.133e-07, -0.9569, 0.2835, 0.8946, -0.3454, 0.2835, 0.8946, -0.3454, 0.2835, 0.8946, -0.3454, 0.2835, 0.8946, -0.3454, 0.2854, -0.958, 0.02811, 0.2854, -0.958, 0.02811, 0.2854, -0.958, 0.02811, 0.2854, -0.958, 0.02811, -0.09802, 1.183e-07, -0.9952, -0.09802, 1.183e-07, -0.9952, -0.09802, 1.183e-07, -0.9952, -0.09802, 1.183e-07, -0.9952, 0.122, 0.9075, 0.402, 0.122, 0.9075, 0.402, 0.122, 0.9075, 0.402, 0.122, 0.9075, 0.402, -0.3454, 0.8946, -0.2835, -0.3454, 0.8946, -0.2835, -0.3454, 0.8946, -0.2835, -0.3454, 0.8946, -0.2835, 0.773, -2.895e-07, 0.6344, 0.773, -2.895e-07, 0.6344, 0.773, -2.895e-07, 0.6344, 0.773, -2.895e-07, 0.6344, 0.402, 0.9075, -0.122, 0.402, 0.9075, -0.122, 0.402, 0.9075, -0.122, 0.402, 0.9075, -0.122, -0.402, 0.9075, -0.122, -0.402, 0.9075, -0.122, -0.402, 0.9075, -0.122, -0.402, 0.9075, -0.122, -0.122, 0.9075, 0.402, -0.122, 0.9075, 0.402, -0.122, 0.9075, 0.402, -0.122, 0.9075, 0.402, 0.402, 0.9075, 0.122, 0.402, 0.9075, 0.122, 0.402, 0.9075, 0.122, 0.402, 0.9075, 0.122, 0.122, 0.9075, -0.402, 0.122, 0.9075, -0.402, 0.122, 0.9075, -0.402, 0.122, 0.9075, -0.402, -0.2665, 0.9075, -0.3248, -0.2665, 0.9075, -0.3248, -0.2665, 0.9075, -0.3248, -0.2665, 0.9075, -0.3248, -0.3248, 0.9075, 0.2665, -0.3248, 0.9075, 0.2665, -0.3248, 0.9075, 0.2665, -0.3248, 0.9075, 0.2665, 0.2665, 0.9075, 0.3248, 0.2665, 0.9075, 0.3248, 0.2665, 0.9075, 0.3248, 0.2665, 0.9075, 0.3248, -0.04118, 0.9075, -0.4181, -0.04118, 0.9075, -0.4181, -0.04118, 0.9075, -0.4181, -0.04118, 0.9075, -0.4181, 0.3248, 0.9075, -0.2665, 0.3248, 0.9075, -0.2665, 0.3248, 0.9075, -0.2665, 0.3248, 0.9075, -0.2665, -0.4181, 0.9075, 0.04118, -0.4181, 0.9075, 0.04118, -0.4181, 0.9075, 0.04118, -0.4181, 0.9075, 0.04118, 0.04118, 0.9075, 0.4181, 0.04118, 0.9075, 0.4181, 0.04118, 0.9075, 0.4181, 0.04118, 0.9075, 0.4181, 0.4181, 0.9075, -0.04118, 0.4181, 0.9075, -0.04118, 0.4181, 0.9075, -0.04118, 0.4181, 0.9075, -0.04118, -0.3705, 0.9075, -0.198, -0.3705, 0.9075, -0.198, -0.3705, 0.9075, -0.198, -0.3705, 0.9075, -0.198, -0.1981, 0.9075, 0.3705, -0.1981, 0.9075, 0.3705, -0.1981, 0.9075, 0.3705, -0.1981, 0.9075, 0.3705, 0.3705, 0.9075, 0.198, 0.3705, 0.9075, 0.198, 0.3705, 0.9075, 0.198, 0.3705, 0.9075, 0.198, 0.198, 0.9075, -0.3705, 0.198, 0.9075, -0.3705, 0.198, 0.9075, -0.3705, 0.198, 0.9075, -0.3705, -0.198, 0.9075, -0.3705, -0.198, 0.9075, -0.3705, -0.198, 0.9075, -0.3705, -0.198, 0.9075, -0.3705, -0.3705, 0.9075, 0.198, -0.3705, 0.9075, 0.198, -0.3705, 0.9075, 0.198, -0.3705, 0.9075, 0.198, 0.1981, 0.9075, 0.3705, 0.1981, 0.9075, 0.3705, 0.1981, 0.9075, 0.3705, 0.1981, 0.9075, 0.3705, 0.04118, 0.9075, -0.4181, 0.04118, 0.9075, -0.4181, 0.04118, 0.9075, -0.4181, 0.04118, 0.9075, -0.4181, 0.3705, 0.9075, -0.198, 0.3705, 0.9075, -0.198, 0.3705, 0.9075, -0.198, 0.3705, 0.9075, -0.198, -0.4181, 0.9075, -0.04118, -0.4181, 0.9075, -0.04118, -0.4181, 0.9075, -0.04118, -0.4181, 0.9075, -0.04118, -0.04118, 0.9075, 0.4181, -0.04118, 0.9075, 0.4181, -0.04118, 0.9075, 0.4181, -0.04118, 0.9075, 0.4181, 0.4181, 0.9075, 0.04118, 0.4181, 0.9075, 0.04118, 0.4181, 0.9075, 0.04118, 0.4181, 0.9075, 0.04118, -0.3248, 0.9075, -0.2665, -0.3248, 0.9075, -0.2665, -0.3248, 0.9075, -0.2665, -0.3248, 0.9075, -0.2665, -0.2665, 0.9075, 0.3248, -0.2665, 0.9075, 0.3248, -0.2665, 0.9075, 0.3248, -0.2665, 0.9075, 0.3248, 0.3248, 0.9075, 0.2665, 0.3248, 0.9075, 0.2665, 0.3248, 0.9075, 0.2665, 0.3248, 0.9075, 0.2665, 0.2665, 0.9075, -0.3248, 0.2665, 0.9075, -0.3248, 0.2665, 0.9075, -0.3248, 0.2665, 0.9075, -0.3248, -0.122, 0.9075, -0.402, -0.122, 0.9075, -0.402, -0.122, 0.9075, -0.402, -0.122, 0.9075, -0.402, -0.402, 0.9075, 0.122, -0.402, 0.9075, 0.122, -0.402, 0.9075, 0.122, -0.402, 0.9075, 0.122, -0.9569, 0.0, -0.2903, -0.9569, 0.0, -0.2903, -0.9569, 0.0, -0.2903, -0.9569, 0.0, -0.2903, 0.6344, -2.895e-07, 0.773, 0.6344, -2.895e-07, 0.773, 0.6344, -2.895e-07, 0.773, 0.6344, -2.895e-07, 0.773, -0.8819, 0.0, -0.4714, -0.8819, 0.0, -0.4714, -0.8819, 0.0, -0.4714, -0.8819, 0.0, -0.4714, 0.4714, -2.895e-07, 0.8819, 0.4714, -2.895e-07, 0.8819, 0.4714, -2.895e-07, 0.8819, 0.4714, -2.895e-07, 0.8819, 0.09802, 4.794e-07, -0.9952, 0.09802, 4.794e-07, -0.9952, 0.09802, 4.794e-07, -0.9952, 0.09802, 4.794e-07, -0.9952, -0.773, 2.895e-07, -0.6344, -0.773, 2.895e-07, -0.6344, -0.773, 2.895e-07, -0.6344, -0.773, 2.895e-07, -0.6344, 0.2903, -3.98e-07, 0.9569, 0.2903, -3.98e-07, 0.9569, 0.2903, -3.98e-07, 0.9569, 0.2903, -3.98e-07, 0.9569, 0.2903, 3.98e-07, -0.9569, 0.2903, 3.98e-07, -0.9569, 0.2903, 3.98e-07, -0.9569, 0.2903, 3.98e-07, -0.9569, -0.6344, 2.895e-07, -0.773, -0.6344, 2.895e-07, -0.773, -0.6344, 2.895e-07, -0.773, -0.6344, 2.895e-07, -0.773, 0.09802, -4.794e-07, 0.9952, 0.09802, -4.794e-07, 0.9952, 0.09802, -4.794e-07, 0.9952, 0.09802, -4.794e-07, 0.9952, 0.4714, 2.895e-07, -0.8819, 0.4714, 2.895e-07, -0.8819, 0.4714, 2.895e-07, -0.8819, 0.4714, 2.895e-07, -0.8819, -0.4714, 2.895e-07, -0.8819, -0.4714, 2.895e-07, -0.8819, -0.4714, 2.895e-07, -0.8819, -0.4714, 2.895e-07, -0.8819, -0.09802, -4.794e-07, 0.9952, -0.09802, -4.794e-07, 0.9952, -0.09802, -4.794e-07, 0.9952, -0.09802, -4.794e-07, 0.9952, 0.6344, 2.895e-07, -0.773, 0.6344, 2.895e-07, -0.773, 0.6344, 2.895e-07, -0.773, 0.6344, 2.895e-07, -0.773, -0.2903, 3.98e-07, -0.9569, -0.2903, 3.98e-07, -0.9569, -0.2903, 3.98e-07, -0.9569, -0.2903, 3.98e-07, -0.9569, -0.2903, -3.98e-07, 0.9569, -0.2903, -3.98e-07, 0.9569, -0.2903, -3.98e-07, 0.9569, -0.2903, -3.98e-07, 0.9569, 0.773, 2.895e-07, -0.6344, 0.773, 2.895e-07, -0.6344, 0.773, 2.895e-07, -0.6344, 0.773, 2.895e-07, -0.6344, -0.09802, 4.794e-07, -0.9952, -0.09802, 4.794e-07, -0.9952, -0.09802, 4.794e-07, -0.9952, -0.09802, 4.794e-07, -0.9952, -0.4714, -2.895e-07, 0.8819, -0.4714, -2.895e-07, 0.8819, -0.4714, -2.895e-07, 0.8819, -0.4714, -2.895e-07, 0.8819, 0.8819, 1.447e-07, -0.4714, 0.8819, 1.447e-07, -0.4714, 0.8819, 1.447e-07, -0.4714, 0.8819, 1.447e-07, -0.4714, -0.6344, -2.895e-07, 0.773, -0.6344, -2.895e-07, 0.773, -0.6344, -2.895e-07, 0.773, -0.6344, -2.895e-07, 0.773, 0.9569, 0.0, -0.2903, 0.9569, 0.0, -0.2903, 0.9569, 0.0, -0.2903, 0.9569, 0.0, -0.2903, -0.773, -2.895e-07, 0.6344, -0.773, -2.895e-07, 0.6344, -0.773, -2.895e-07, 0.6344, -0.773, -2.895e-07, 0.6344, 0.9952, 1.447e-07, -0.09802, 0.9952, 1.447e-07, -0.09802, 0.9952, 1.447e-07, -0.09802, 0.9952, 1.447e-07, -0.09802, -0.8819, -1.447e-07, 0.4714, -0.8819, -1.447e-07, 0.4714, -0.8819, -1.447e-07, 0.4714, -0.8819, -1.447e-07, 0.4714, 0.9952, -1.447e-07, 0.09802, 0.9952, -1.447e-07, 0.09802, 0.9952, -1.447e-07, 0.09802, 0.9952, -1.447e-07, 0.09802, -0.9569, 0.0, 0.2903, -0.9569, 0.0, 0.2903, -0.9569, 0.0, 0.2903, -0.9569, 0.0, 0.2903, 0.9569, 0.0, 0.2903, 0.9569, 0.0, 0.2903, 0.9569, 0.0, 0.2903, 0.9569, 0.0, 0.2903, -0.9952, -1.447e-07, 0.09802, -0.9952, -1.447e-07, 0.09802, -0.9952, -1.447e-07, 0.09802, -0.9952, -1.447e-07, 0.09802, 0.8819, -1.447e-07, 0.4714, 0.8819, -1.447e-07, 0.4714, 0.8819, -1.447e-07, 0.4714, 0.8819, -1.447e-07, 0.4714, -0.9952, 1.447e-07, -0.09802, -0.9952, 1.447e-07, -0.09802, -0.9952, 1.447e-07, -0.09802, -0.9952, 1.447e-07, -0.09802])] * 3)])

# ---- objects
ob_wind_turbine_blades = bpy.data.objects.new('Wind Turbine Blades', me_cube)
ob_wind_turbine_base = bpy.data.objects.new('Wind Turbine Base', me_tile)

# ---- transforms, parenting, visibility, modifiers, constraints
ob_wind_turbine_blades.location = (0.0, 0.0, 0.0)
ob_wind_turbine_blades.rotation_euler = (1.571, -0.0, 0.0)
ob_wind_turbine_blades.lineart.crease_threshold = 0.0
ob_wind_turbine_base.location = (0.0, 0.0, 0.0)
ob_wind_turbine_base.rotation_euler = (1.571, -0.0, 0.0)
ob_wind_turbine_base.lineart.crease_threshold = 0.0

# ---- collection membership
scene.collection.objects.link(ob_wind_turbine_blades)
col_collection_1.objects.link(ob_wind_turbine_base)

# ---- scene / render settings (as saved in the file)
scene.frame_start = 1; scene.frame_end = 60; scene.frame_set(0)
scene.render.engine = 'CYCLES'
scene.render.resolution_percentage = 50
scene.render.dither_intensity = 0.0
scene.cycles.use_denoising = False
scene.cycles.samples = 385
scene.cycles.sampling_pattern = 'TABULATED_SOBOL'
scene.cycles.use_adaptive_sampling = False
scene.cycles.use_light_tree = False
scene.cycles.blur_glossy = 0.0
scene.cycles.sample_clamp_indirect = 0.0
scene.cycles.bake_type = 'AO'
scene.eevee.use_gtao = True
scene.view_settings.view_transform = 'Standard'
bpy.context.view_layer.update()

# ---- added for rendering (the .blend has no active camera and no usable light): camera, sun
cam_auto = bpy.data.cameras.new('AutoCamera')
cam_auto.lens = 50.0
cam_auto.sensor_width = 36.0
cam_auto.clip_end = 1000.0
ob_auto_camera = bpy.data.objects.new('AutoCamera', cam_auto)
scene.collection.objects.link(ob_auto_camera)
ob_auto_camera.location = (2.47886, -2.97463, 2.72083)
ob_auto_camera.rotation_euler = (1.09748, -7.21219e-08, 0.694738)
scene.camera = ob_auto_camera
light_auto_sun = bpy.data.lights.new('AutoSun', 'SUN')
light_auto_sun.energy = 3.0
light_auto_sun.angle = 0.0523599
ob_auto_sun = bpy.data.objects.new('AutoSun', light_auto_sun)
scene.collection.objects.link(ob_auto_sun)
ob_auto_sun.rotation_euler = (0.872665, 0.174533, 0.523599)
bpy.context.view_layer.update()

